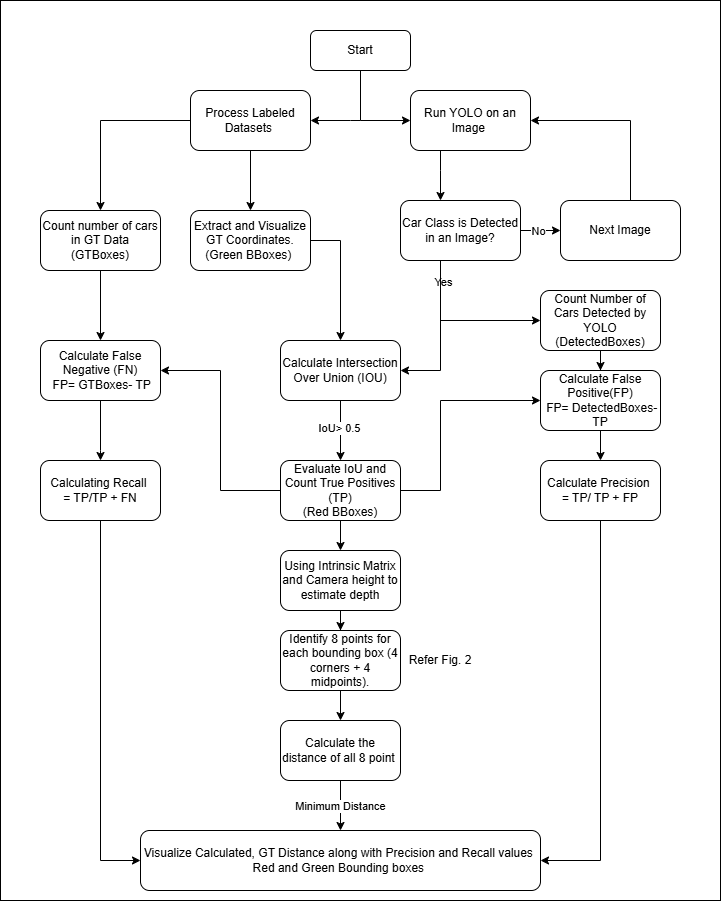

The diagram above was exported from draw.io. Its source (the exported page's mxGraphModel, read from the mxfile embedded in the PNG):
<mxGraphModel dx="1434" dy="738" grid="1" gridSize="10" guides="1" tooltips="1" connect="1" arrows="1" fold="1" page="1" pageScale="1" pageWidth="827" pageHeight="1169" math="0" shadow="0">
  <root>
    <mxCell id="0" />
    <mxCell id="1" parent="0" />
    <mxCell id="0s8KUhowPci_GjtV0Qzg-10" style="edgeStyle=orthogonalEdgeStyle;rounded=0;orthogonalLoop=1;jettySize=auto;html=1;exitX=0.5;exitY=1;exitDx=0;exitDy=0;entryX=0;entryY=0.5;entryDx=0;entryDy=0;" edge="1" parent="1" source="0s8KUhowPci_GjtV0Qzg-1" target="0s8KUhowPci_GjtV0Qzg-3">
      <mxGeometry relative="1" as="geometry">
        <mxPoint x="400" y="140" as="targetPoint" />
      </mxGeometry>
    </mxCell>
    <mxCell id="0s8KUhowPci_GjtV0Qzg-1" value="Start" style="rounded=1;whiteSpace=wrap;html=1;" vertex="1" parent="1">
      <mxGeometry x="350" y="50" width="100" height="40" as="geometry" />
    </mxCell>
    <mxCell id="0s8KUhowPci_GjtV0Qzg-5" value="" style="edgeStyle=orthogonalEdgeStyle;rounded=0;orthogonalLoop=1;jettySize=auto;html=1;" edge="1" parent="1" source="0s8KUhowPci_GjtV0Qzg-2" target="0s8KUhowPci_GjtV0Qzg-4">
      <mxGeometry relative="1" as="geometry" />
    </mxCell>
    <mxCell id="0s8KUhowPci_GjtV0Qzg-20" value="" style="edgeStyle=orthogonalEdgeStyle;rounded=0;orthogonalLoop=1;jettySize=auto;html=1;" edge="1" parent="1" source="0s8KUhowPci_GjtV0Qzg-2" target="0s8KUhowPci_GjtV0Qzg-19">
      <mxGeometry relative="1" as="geometry" />
    </mxCell>
    <mxCell id="0s8KUhowPci_GjtV0Qzg-2" value="Process Labeled Datasets&amp;nbsp;" style="rounded=1;whiteSpace=wrap;html=1;" vertex="1" parent="1">
      <mxGeometry x="230" y="110" width="120" height="60" as="geometry" />
    </mxCell>
    <mxCell id="0s8KUhowPci_GjtV0Qzg-9" value="" style="edgeStyle=orthogonalEdgeStyle;rounded=0;orthogonalLoop=1;jettySize=auto;html=1;" edge="1" parent="1" source="0s8KUhowPci_GjtV0Qzg-3" target="0s8KUhowPci_GjtV0Qzg-8">
      <mxGeometry relative="1" as="geometry">
        <Array as="points">
          <mxPoint x="480" y="190" />
          <mxPoint x="480" y="190" />
        </Array>
      </mxGeometry>
    </mxCell>
    <mxCell id="0s8KUhowPci_GjtV0Qzg-3" value="Run YOLO on an Image&amp;nbsp;" style="rounded=1;whiteSpace=wrap;html=1;" vertex="1" parent="1">
      <mxGeometry x="450" y="110" width="120" height="60" as="geometry" />
    </mxCell>
    <mxCell id="0s8KUhowPci_GjtV0Qzg-34" style="edgeStyle=orthogonalEdgeStyle;rounded=0;orthogonalLoop=1;jettySize=auto;html=1;" edge="1" parent="1" source="0s8KUhowPci_GjtV0Qzg-4" target="0s8KUhowPci_GjtV0Qzg-32">
      <mxGeometry relative="1" as="geometry">
        <Array as="points">
          <mxPoint x="140" y="360" />
          <mxPoint x="140" y="360" />
        </Array>
      </mxGeometry>
    </mxCell>
    <mxCell id="0s8KUhowPci_GjtV0Qzg-4" value="Count number of cars in GT Data&lt;div&gt;(GTBoxes)&lt;/div&gt;" style="rounded=1;whiteSpace=wrap;html=1;" vertex="1" parent="1">
      <mxGeometry x="80" y="230" width="120" height="60" as="geometry" />
    </mxCell>
    <mxCell id="0s8KUhowPci_GjtV0Qzg-13" value="" style="edgeStyle=orthogonalEdgeStyle;rounded=0;orthogonalLoop=1;jettySize=auto;html=1;" edge="1" parent="1" source="0s8KUhowPci_GjtV0Qzg-8" target="0s8KUhowPci_GjtV0Qzg-12">
      <mxGeometry relative="1" as="geometry" />
    </mxCell>
    <mxCell id="0s8KUhowPci_GjtV0Qzg-18" value="No" style="edgeLabel;html=1;align=center;verticalAlign=middle;resizable=0;points=[];" vertex="1" connectable="0" parent="0s8KUhowPci_GjtV0Qzg-13">
      <mxGeometry x="-0.1324" relative="1" as="geometry">
        <mxPoint as="offset" />
      </mxGeometry>
    </mxCell>
    <mxCell id="0s8KUhowPci_GjtV0Qzg-22" value="" style="edgeStyle=orthogonalEdgeStyle;rounded=0;orthogonalLoop=1;jettySize=auto;html=1;" edge="1" parent="1" source="0s8KUhowPci_GjtV0Qzg-8" target="0s8KUhowPci_GjtV0Qzg-21">
      <mxGeometry relative="1" as="geometry">
        <Array as="points">
          <mxPoint x="480" y="390" />
        </Array>
      </mxGeometry>
    </mxCell>
    <mxCell id="0s8KUhowPci_GjtV0Qzg-24" value="Yes" style="edgeLabel;html=1;align=center;verticalAlign=middle;resizable=0;points=[];" vertex="1" connectable="0" parent="0s8KUhowPci_GjtV0Qzg-22">
      <mxGeometry x="-0.7145" y="2" relative="1" as="geometry">
        <mxPoint as="offset" />
      </mxGeometry>
    </mxCell>
    <mxCell id="0s8KUhowPci_GjtV0Qzg-26" value="" style="edgeStyle=orthogonalEdgeStyle;rounded=0;orthogonalLoop=1;jettySize=auto;html=1;" edge="1" parent="1" source="0s8KUhowPci_GjtV0Qzg-8" target="0s8KUhowPci_GjtV0Qzg-25">
      <mxGeometry relative="1" as="geometry">
        <Array as="points">
          <mxPoint x="480" y="340" />
        </Array>
      </mxGeometry>
    </mxCell>
    <mxCell id="0s8KUhowPci_GjtV0Qzg-8" value="Car Class is Detected in an Image?" style="rounded=1;whiteSpace=wrap;html=1;" vertex="1" parent="1">
      <mxGeometry x="440" y="220" width="120" height="60" as="geometry" />
    </mxCell>
    <mxCell id="0s8KUhowPci_GjtV0Qzg-11" style="edgeStyle=orthogonalEdgeStyle;rounded=0;orthogonalLoop=1;jettySize=auto;html=1;entryX=1;entryY=0.5;entryDx=0;entryDy=0;" edge="1" parent="1" target="0s8KUhowPci_GjtV0Qzg-2">
      <mxGeometry relative="1" as="geometry">
        <mxPoint x="351" y="130" as="targetPoint" />
        <mxPoint x="400" y="140" as="sourcePoint" />
        <Array as="points">
          <mxPoint x="390" y="140" />
          <mxPoint x="390" y="140" />
        </Array>
      </mxGeometry>
    </mxCell>
    <mxCell id="0s8KUhowPci_GjtV0Qzg-15" value="" style="edgeStyle=orthogonalEdgeStyle;rounded=0;orthogonalLoop=1;jettySize=auto;html=1;entryX=1;entryY=0.5;entryDx=0;entryDy=0;exitX=0.5;exitY=0;exitDx=0;exitDy=0;" edge="1" parent="1" source="0s8KUhowPci_GjtV0Qzg-12" target="0s8KUhowPci_GjtV0Qzg-3">
      <mxGeometry relative="1" as="geometry">
        <mxPoint x="619.9999999999998" y="217.6544827586207" as="sourcePoint" />
        <mxPoint x="573.7199999999998" y="120" as="targetPoint" />
        <Array as="points">
          <mxPoint x="670" y="140" />
        </Array>
      </mxGeometry>
    </mxCell>
    <mxCell id="0s8KUhowPci_GjtV0Qzg-12" value="Next Image" style="rounded=1;whiteSpace=wrap;html=1;" vertex="1" parent="1">
      <mxGeometry x="600" y="220" width="120" height="60" as="geometry" />
    </mxCell>
    <mxCell id="0s8KUhowPci_GjtV0Qzg-23" style="edgeStyle=orthogonalEdgeStyle;rounded=0;orthogonalLoop=1;jettySize=auto;html=1;entryX=0.5;entryY=0;entryDx=0;entryDy=0;" edge="1" parent="1" source="0s8KUhowPci_GjtV0Qzg-19" target="0s8KUhowPci_GjtV0Qzg-21">
      <mxGeometry relative="1" as="geometry">
        <Array as="points">
          <mxPoint x="380" y="260" />
        </Array>
      </mxGeometry>
    </mxCell>
    <mxCell id="0s8KUhowPci_GjtV0Qzg-19" value="Extract and Visualize GT Coordinates.&lt;div&gt;(Green BBoxes)&amp;nbsp;&lt;/div&gt;" style="rounded=1;whiteSpace=wrap;html=1;" vertex="1" parent="1">
      <mxGeometry x="230" y="230" width="120" height="60" as="geometry" />
    </mxCell>
    <mxCell id="0s8KUhowPci_GjtV0Qzg-28" value="" style="edgeStyle=orthogonalEdgeStyle;rounded=0;orthogonalLoop=1;jettySize=auto;html=1;" edge="1" parent="1" source="0s8KUhowPci_GjtV0Qzg-21" target="0s8KUhowPci_GjtV0Qzg-27">
      <mxGeometry relative="1" as="geometry" />
    </mxCell>
    <mxCell id="0s8KUhowPci_GjtV0Qzg-44" value="IoU&amp;gt; 0.5" style="edgeLabel;html=1;align=center;verticalAlign=middle;resizable=0;points=[];" vertex="1" connectable="0" parent="0s8KUhowPci_GjtV0Qzg-28">
      <mxGeometry x="-0.1" y="-2" relative="1" as="geometry">
        <mxPoint as="offset" />
      </mxGeometry>
    </mxCell>
    <mxCell id="0s8KUhowPci_GjtV0Qzg-21" value="Calculate Intersection Over Union (IOU)" style="rounded=1;whiteSpace=wrap;html=1;" vertex="1" parent="1">
      <mxGeometry x="320" y="360" width="120" height="60" as="geometry" />
    </mxCell>
    <mxCell id="0s8KUhowPci_GjtV0Qzg-31" style="edgeStyle=orthogonalEdgeStyle;rounded=0;orthogonalLoop=1;jettySize=auto;html=1;entryX=0.5;entryY=0;entryDx=0;entryDy=0;" edge="1" parent="1" source="0s8KUhowPci_GjtV0Qzg-25" target="0s8KUhowPci_GjtV0Qzg-29">
      <mxGeometry relative="1" as="geometry" />
    </mxCell>
    <mxCell id="0s8KUhowPci_GjtV0Qzg-25" value="Count Number of Cars Detected by YOLO (DetectedBoxes)" style="rounded=1;whiteSpace=wrap;html=1;" vertex="1" parent="1">
      <mxGeometry x="580" y="310" width="120" height="60" as="geometry" />
    </mxCell>
    <mxCell id="0s8KUhowPci_GjtV0Qzg-30" value="" style="edgeStyle=orthogonalEdgeStyle;rounded=0;orthogonalLoop=1;jettySize=auto;html=1;entryX=0;entryY=0.5;entryDx=0;entryDy=0;" edge="1" parent="1" source="0s8KUhowPci_GjtV0Qzg-27" target="0s8KUhowPci_GjtV0Qzg-29">
      <mxGeometry relative="1" as="geometry">
        <Array as="points">
          <mxPoint x="480" y="510" />
          <mxPoint x="480" y="420" />
        </Array>
      </mxGeometry>
    </mxCell>
    <mxCell id="0s8KUhowPci_GjtV0Qzg-33" value="" style="edgeStyle=orthogonalEdgeStyle;rounded=0;orthogonalLoop=1;jettySize=auto;html=1;" edge="1" parent="1" source="0s8KUhowPci_GjtV0Qzg-27" target="0s8KUhowPci_GjtV0Qzg-32">
      <mxGeometry relative="1" as="geometry">
        <Array as="points">
          <mxPoint x="260" y="510" />
          <mxPoint x="260" y="390" />
        </Array>
      </mxGeometry>
    </mxCell>
    <mxCell id="0s8KUhowPci_GjtV0Qzg-41" value="" style="edgeStyle=orthogonalEdgeStyle;rounded=0;orthogonalLoop=1;jettySize=auto;html=1;" edge="1" parent="1" source="0s8KUhowPci_GjtV0Qzg-27" target="0s8KUhowPci_GjtV0Qzg-40">
      <mxGeometry relative="1" as="geometry" />
    </mxCell>
    <mxCell id="0s8KUhowPci_GjtV0Qzg-27" value="Evaluate IoU and Count True Positives (TP)&lt;br&gt;(Red BBoxes)" style="rounded=1;whiteSpace=wrap;html=1;" vertex="1" parent="1">
      <mxGeometry x="320" y="480" width="120" height="60" as="geometry" />
    </mxCell>
    <mxCell id="0s8KUhowPci_GjtV0Qzg-39" value="" style="edgeStyle=orthogonalEdgeStyle;rounded=0;orthogonalLoop=1;jettySize=auto;html=1;" edge="1" parent="1" source="0s8KUhowPci_GjtV0Qzg-29" target="0s8KUhowPci_GjtV0Qzg-38">
      <mxGeometry relative="1" as="geometry" />
    </mxCell>
    <mxCell id="0s8KUhowPci_GjtV0Qzg-29" value="Calculate False Positive(FP)&lt;div&gt;&amp;nbsp;FP= DetectedBoxes-TP&lt;/div&gt;" style="rounded=1;whiteSpace=wrap;html=1;" vertex="1" parent="1">
      <mxGeometry x="580" y="390" width="120" height="60" as="geometry" />
    </mxCell>
    <mxCell id="0s8KUhowPci_GjtV0Qzg-37" value="" style="edgeStyle=orthogonalEdgeStyle;rounded=0;orthogonalLoop=1;jettySize=auto;html=1;" edge="1" parent="1" source="0s8KUhowPci_GjtV0Qzg-32" target="0s8KUhowPci_GjtV0Qzg-36">
      <mxGeometry relative="1" as="geometry">
        <Array as="points">
          <mxPoint x="140" y="470" />
          <mxPoint x="140" y="470" />
        </Array>
      </mxGeometry>
    </mxCell>
    <mxCell id="0s8KUhowPci_GjtV0Qzg-32" value="Calculate False Negative (FN)&lt;div&gt;&amp;nbsp;FP= GTBoxes- TP&lt;/div&gt;" style="rounded=1;whiteSpace=wrap;html=1;" vertex="1" parent="1">
      <mxGeometry x="80" y="360" width="120" height="60" as="geometry" />
    </mxCell>
    <mxCell id="0s8KUhowPci_GjtV0Qzg-51" style="edgeStyle=orthogonalEdgeStyle;rounded=0;orthogonalLoop=1;jettySize=auto;html=1;exitX=0.5;exitY=1;exitDx=0;exitDy=0;" edge="1" parent="1" source="0s8KUhowPci_GjtV0Qzg-36" target="0s8KUhowPci_GjtV0Qzg-47">
      <mxGeometry relative="1" as="geometry">
        <Array as="points">
          <mxPoint x="140" y="880" />
        </Array>
      </mxGeometry>
    </mxCell>
    <mxCell id="0s8KUhowPci_GjtV0Qzg-36" value="Calculating Recall&amp;nbsp;&lt;br&gt;= TP/TP + FN" style="rounded=1;whiteSpace=wrap;html=1;" vertex="1" parent="1">
      <mxGeometry x="80" y="480" width="120" height="60" as="geometry" />
    </mxCell>
    <mxCell id="0s8KUhowPci_GjtV0Qzg-52" style="edgeStyle=orthogonalEdgeStyle;rounded=0;orthogonalLoop=1;jettySize=auto;html=1;exitX=0.5;exitY=1;exitDx=0;exitDy=0;entryX=1;entryY=0.5;entryDx=0;entryDy=0;" edge="1" parent="1" source="0s8KUhowPci_GjtV0Qzg-38" target="0s8KUhowPci_GjtV0Qzg-47">
      <mxGeometry relative="1" as="geometry" />
    </mxCell>
    <mxCell id="0s8KUhowPci_GjtV0Qzg-38" value="Calculate Precision&amp;nbsp;&lt;div&gt;= TP/ TP + FP&lt;/div&gt;" style="rounded=1;whiteSpace=wrap;html=1;" vertex="1" parent="1">
      <mxGeometry x="580" y="480" width="120" height="60" as="geometry" />
    </mxCell>
    <mxCell id="0s8KUhowPci_GjtV0Qzg-43" value="" style="edgeStyle=orthogonalEdgeStyle;rounded=0;orthogonalLoop=1;jettySize=auto;html=1;" edge="1" parent="1" source="0s8KUhowPci_GjtV0Qzg-40" target="0s8KUhowPci_GjtV0Qzg-42">
      <mxGeometry relative="1" as="geometry" />
    </mxCell>
    <mxCell id="0s8KUhowPci_GjtV0Qzg-40" value="Using Intrinsic Matrix and Camera height to estimate depth" style="rounded=1;whiteSpace=wrap;html=1;" vertex="1" parent="1">
      <mxGeometry x="320" y="570" width="120" height="60" as="geometry" />
    </mxCell>
    <mxCell id="0s8KUhowPci_GjtV0Qzg-46" value="" style="edgeStyle=orthogonalEdgeStyle;rounded=0;orthogonalLoop=1;jettySize=auto;html=1;" edge="1" parent="1" source="0s8KUhowPci_GjtV0Qzg-42" target="0s8KUhowPci_GjtV0Qzg-45">
      <mxGeometry relative="1" as="geometry" />
    </mxCell>
    <mxCell id="0s8KUhowPci_GjtV0Qzg-42" value="Identify 8 points for each bounding box (4 corners + 4 midpoints)." style="rounded=1;whiteSpace=wrap;html=1;" vertex="1" parent="1">
      <mxGeometry x="320" y="650" width="120" height="60" as="geometry" />
    </mxCell>
    <mxCell id="0s8KUhowPci_GjtV0Qzg-48" value="" style="edgeStyle=orthogonalEdgeStyle;rounded=0;orthogonalLoop=1;jettySize=auto;html=1;" edge="1" parent="1" source="0s8KUhowPci_GjtV0Qzg-45" target="0s8KUhowPci_GjtV0Qzg-47">
      <mxGeometry relative="1" as="geometry" />
    </mxCell>
    <mxCell id="0s8KUhowPci_GjtV0Qzg-49" value="Minimum Distance" style="edgeLabel;html=1;align=center;verticalAlign=middle;resizable=0;points=[];" vertex="1" connectable="0" parent="0s8KUhowPci_GjtV0Qzg-48">
      <mxGeometry y="-1" relative="1" as="geometry">
        <mxPoint as="offset" />
      </mxGeometry>
    </mxCell>
    <mxCell id="0s8KUhowPci_GjtV0Qzg-45" value="Calculate the distance of all 8 point&amp;nbsp;" style="rounded=1;whiteSpace=wrap;html=1;" vertex="1" parent="1">
      <mxGeometry x="320" y="740" width="120" height="60" as="geometry" />
    </mxCell>
    <mxCell id="0s8KUhowPci_GjtV0Qzg-47" value="Visualize Calculated, GT Distance along with Precision and Recall values&amp;nbsp;&lt;div&gt;Red and Green Bounding boxes&amp;nbsp;&lt;/div&gt;" style="rounded=1;whiteSpace=wrap;html=1;" vertex="1" parent="1">
      <mxGeometry x="180" y="850" width="400" height="60" as="geometry" />
    </mxCell>
    <mxCell id="0s8KUhowPci_GjtV0Qzg-50" value="Refer Fig. 2" style="text;html=1;align=center;verticalAlign=middle;whiteSpace=wrap;rounded=0;" vertex="1" parent="1">
      <mxGeometry x="440" y="665" width="80" height="30" as="geometry" />
    </mxCell>
    <mxCell id="0s8KUhowPci_GjtV0Qzg-56" value="" style="rounded=0;whiteSpace=wrap;html=1;fillColor=none;" vertex="1" parent="1">
      <mxGeometry x="40" y="20" width="720" height="900" as="geometry" />
    </mxCell>
  </root>
</mxGraphModel>